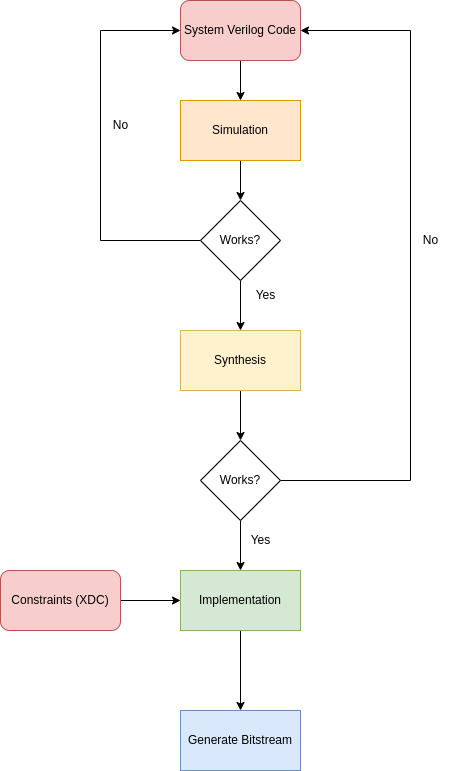

The diagram above was exported from draw.io. Its source (the exported page's mxGraphModel, read from the mxfile embedded in the PNG):
<mxGraphModel dx="1422" dy="878" grid="1" gridSize="10" guides="1" tooltips="1" connect="1" arrows="1" fold="1" page="1" pageScale="1" pageWidth="850" pageHeight="1100" math="0" shadow="0">
  <root>
    <mxCell id="0" />
    <mxCell id="1" parent="0" />
    <mxCell id="RVCPip8XpBkAZDjIt8qf-3" value="" style="edgeStyle=orthogonalEdgeStyle;rounded=0;orthogonalLoop=1;jettySize=auto;html=1;" edge="1" parent="1" source="RVCPip8XpBkAZDjIt8qf-1" target="RVCPip8XpBkAZDjIt8qf-2">
      <mxGeometry relative="1" as="geometry" />
    </mxCell>
    <mxCell id="RVCPip8XpBkAZDjIt8qf-1" value="System Verilog Code" style="rounded=1;whiteSpace=wrap;html=1;fillColor=#f8cecc;strokeColor=#b85450;" vertex="1" parent="1">
      <mxGeometry x="340" y="20" width="120" height="60" as="geometry" />
    </mxCell>
    <mxCell id="RVCPip8XpBkAZDjIt8qf-20" style="edgeStyle=orthogonalEdgeStyle;rounded=0;orthogonalLoop=1;jettySize=auto;html=1;exitX=0.5;exitY=1;exitDx=0;exitDy=0;entryX=0.5;entryY=0;entryDx=0;entryDy=0;" edge="1" parent="1" source="RVCPip8XpBkAZDjIt8qf-2" target="RVCPip8XpBkAZDjIt8qf-18">
      <mxGeometry relative="1" as="geometry" />
    </mxCell>
    <mxCell id="RVCPip8XpBkAZDjIt8qf-2" value="Simulation" style="rounded=0;whiteSpace=wrap;html=1;fillColor=#ffe6cc;strokeColor=#d79b00;" vertex="1" parent="1">
      <mxGeometry x="340" y="120" width="120" height="60" as="geometry" />
    </mxCell>
    <mxCell id="RVCPip8XpBkAZDjIt8qf-27" style="edgeStyle=orthogonalEdgeStyle;rounded=0;orthogonalLoop=1;jettySize=auto;html=1;entryX=0.5;entryY=0;entryDx=0;entryDy=0;" edge="1" parent="1" source="RVCPip8XpBkAZDjIt8qf-6" target="RVCPip8XpBkAZDjIt8qf-26">
      <mxGeometry relative="1" as="geometry" />
    </mxCell>
    <mxCell id="RVCPip8XpBkAZDjIt8qf-6" value="Synthesis" style="rounded=0;whiteSpace=wrap;html=1;fillColor=#fff2cc;strokeColor=#d6b656;" vertex="1" parent="1">
      <mxGeometry x="340" y="350" width="120" height="60" as="geometry" />
    </mxCell>
    <mxCell id="RVCPip8XpBkAZDjIt8qf-12" value="" style="edgeStyle=orthogonalEdgeStyle;rounded=0;orthogonalLoop=1;jettySize=auto;html=1;" edge="1" parent="1" source="RVCPip8XpBkAZDjIt8qf-9" target="RVCPip8XpBkAZDjIt8qf-11">
      <mxGeometry relative="1" as="geometry" />
    </mxCell>
    <mxCell id="RVCPip8XpBkAZDjIt8qf-9" value="Implementation" style="whiteSpace=wrap;html=1;rounded=0;fillColor=#d5e8d4;strokeColor=#82b366;" vertex="1" parent="1">
      <mxGeometry x="340" y="590" width="120" height="60" as="geometry" />
    </mxCell>
    <mxCell id="RVCPip8XpBkAZDjIt8qf-11" value="Generate Bitstream" style="whiteSpace=wrap;html=1;rounded=0;fillColor=#dae8fc;strokeColor=#6c8ebf;" vertex="1" parent="1">
      <mxGeometry x="340" y="730" width="120" height="60" as="geometry" />
    </mxCell>
    <mxCell id="RVCPip8XpBkAZDjIt8qf-17" style="edgeStyle=orthogonalEdgeStyle;rounded=0;orthogonalLoop=1;jettySize=auto;html=1;entryX=0;entryY=0.5;entryDx=0;entryDy=0;" edge="1" parent="1" source="RVCPip8XpBkAZDjIt8qf-16" target="RVCPip8XpBkAZDjIt8qf-9">
      <mxGeometry relative="1" as="geometry" />
    </mxCell>
    <mxCell id="RVCPip8XpBkAZDjIt8qf-16" value="Constraints (XDC)" style="rounded=1;whiteSpace=wrap;html=1;fillColor=#f8cecc;strokeColor=#b85450;" vertex="1" parent="1">
      <mxGeometry x="160" y="590" width="120" height="60" as="geometry" />
    </mxCell>
    <mxCell id="RVCPip8XpBkAZDjIt8qf-22" style="edgeStyle=orthogonalEdgeStyle;rounded=0;orthogonalLoop=1;jettySize=auto;html=1;exitX=0;exitY=0.5;exitDx=0;exitDy=0;entryX=0;entryY=0.5;entryDx=0;entryDy=0;" edge="1" parent="1" source="RVCPip8XpBkAZDjIt8qf-18" target="RVCPip8XpBkAZDjIt8qf-1">
      <mxGeometry relative="1" as="geometry">
        <Array as="points">
          <mxPoint x="260" y="260" />
          <mxPoint x="260" y="50" />
        </Array>
      </mxGeometry>
    </mxCell>
    <mxCell id="RVCPip8XpBkAZDjIt8qf-23" style="edgeStyle=orthogonalEdgeStyle;rounded=0;orthogonalLoop=1;jettySize=auto;html=1;" edge="1" parent="1" source="RVCPip8XpBkAZDjIt8qf-18" target="RVCPip8XpBkAZDjIt8qf-6">
      <mxGeometry relative="1" as="geometry" />
    </mxCell>
    <mxCell id="RVCPip8XpBkAZDjIt8qf-18" value="Works?" style="rhombus;whiteSpace=wrap;html=1;" vertex="1" parent="1">
      <mxGeometry x="360" y="220" width="80" height="80" as="geometry" />
    </mxCell>
    <mxCell id="RVCPip8XpBkAZDjIt8qf-24" value="No" style="text;html=1;align=center;verticalAlign=middle;resizable=0;points=[];autosize=1;strokeColor=none;fillColor=none;" vertex="1" parent="1">
      <mxGeometry x="260" y="130" width="40" height="30" as="geometry" />
    </mxCell>
    <mxCell id="RVCPip8XpBkAZDjIt8qf-25" value="Yes" style="text;html=1;align=center;verticalAlign=middle;resizable=0;points=[];autosize=1;strokeColor=none;fillColor=none;" vertex="1" parent="1">
      <mxGeometry x="405" y="300" width="40" height="30" as="geometry" />
    </mxCell>
    <mxCell id="RVCPip8XpBkAZDjIt8qf-28" style="edgeStyle=orthogonalEdgeStyle;rounded=0;orthogonalLoop=1;jettySize=auto;html=1;entryX=1;entryY=0.5;entryDx=0;entryDy=0;" edge="1" parent="1" source="RVCPip8XpBkAZDjIt8qf-26" target="RVCPip8XpBkAZDjIt8qf-1">
      <mxGeometry relative="1" as="geometry">
        <Array as="points">
          <mxPoint x="570" y="500" />
          <mxPoint x="570" y="50" />
        </Array>
      </mxGeometry>
    </mxCell>
    <mxCell id="RVCPip8XpBkAZDjIt8qf-30" style="edgeStyle=orthogonalEdgeStyle;rounded=0;orthogonalLoop=1;jettySize=auto;html=1;entryX=0.5;entryY=0;entryDx=0;entryDy=0;" edge="1" parent="1" source="RVCPip8XpBkAZDjIt8qf-26" target="RVCPip8XpBkAZDjIt8qf-9">
      <mxGeometry relative="1" as="geometry" />
    </mxCell>
    <mxCell id="RVCPip8XpBkAZDjIt8qf-26" value="Works?" style="rhombus;whiteSpace=wrap;html=1;" vertex="1" parent="1">
      <mxGeometry x="360" y="460" width="80" height="80" as="geometry" />
    </mxCell>
    <mxCell id="RVCPip8XpBkAZDjIt8qf-29" value="No" style="text;html=1;align=center;verticalAlign=middle;resizable=0;points=[];autosize=1;strokeColor=none;fillColor=none;" vertex="1" parent="1">
      <mxGeometry x="570" y="245" width="40" height="30" as="geometry" />
    </mxCell>
    <mxCell id="RVCPip8XpBkAZDjIt8qf-31" value="Yes" style="text;html=1;align=center;verticalAlign=middle;resizable=0;points=[];autosize=1;strokeColor=none;fillColor=none;" vertex="1" parent="1">
      <mxGeometry x="400" y="545" width="40" height="30" as="geometry" />
    </mxCell>
  </root>
</mxGraphModel>